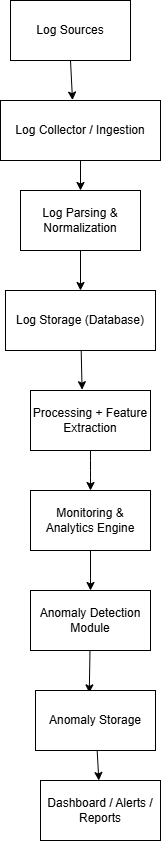

The diagram above was exported from draw.io. Its source (the exported page's mxGraphModel, read from the mxfile embedded in the PNG):
<mxGraphModel dx="618" dy="563" grid="1" gridSize="10" guides="1" tooltips="1" connect="1" arrows="1" fold="1" page="1" pageScale="1" pageWidth="850" pageHeight="1100" math="0" shadow="0">
  <root>
    <mxCell id="0" />
    <mxCell id="1" parent="0" />
    <mxCell id="13" style="edgeStyle=none;html=1;exitX=0.5;exitY=1;exitDx=0;exitDy=0;entryX=0.45;entryY=-0.007;entryDx=0;entryDy=0;entryPerimeter=0;" edge="1" parent="1" source="2" target="7">
      <mxGeometry relative="1" as="geometry" />
    </mxCell>
    <mxCell id="2" value="Log Sources" style="rounded=0;whiteSpace=wrap;html=1;fontFamily=Helvetica;" vertex="1" parent="1">
      <mxGeometry x="240" y="10" width="120" height="60" as="geometry" />
    </mxCell>
    <mxCell id="20" value="" style="edgeStyle=none;html=1;entryX=0.448;entryY=0.04;entryDx=0;entryDy=0;entryPerimeter=0;" edge="1" parent="1" source="3" target="5">
      <mxGeometry relative="1" as="geometry" />
    </mxCell>
    <mxCell id="3" value="Anomaly Detection Module" style="rounded=0;whiteSpace=wrap;html=1;" vertex="1" parent="1">
      <mxGeometry x="260" y="600" width="120" height="60" as="geometry" />
    </mxCell>
    <mxCell id="16" value="" style="edgeStyle=none;html=1;entryX=0.43;entryY=-0.013;entryDx=0;entryDy=0;entryPerimeter=0;" edge="1" parent="1" source="4" target="6">
      <mxGeometry relative="1" as="geometry" />
    </mxCell>
    <mxCell id="4" value="Log Storage (Database)" style="rounded=0;whiteSpace=wrap;html=1;" vertex="1" parent="1">
      <mxGeometry x="235" y="300" width="150" height="60" as="geometry" />
    </mxCell>
    <mxCell id="22" value="" style="edgeStyle=none;html=1;" edge="1" parent="1" source="5" target="8">
      <mxGeometry relative="1" as="geometry" />
    </mxCell>
    <mxCell id="5" value="Anomaly Storage" style="rounded=0;whiteSpace=wrap;html=1;" vertex="1" parent="1">
      <mxGeometry x="265" y="700" width="120" height="60" as="geometry" />
    </mxCell>
    <mxCell id="17" value="" style="edgeStyle=none;html=1;" edge="1" parent="1" source="6" target="9">
      <mxGeometry relative="1" as="geometry">
        <Array as="points">
          <mxPoint x="320" y="480" />
        </Array>
      </mxGeometry>
    </mxCell>
    <mxCell id="6" value="Processing + Feature Extraction" style="rounded=0;whiteSpace=wrap;html=1;" vertex="1" parent="1">
      <mxGeometry x="260" y="400" width="120" height="60" as="geometry" />
    </mxCell>
    <mxCell id="14" style="edgeStyle=none;html=1;exitX=0.5;exitY=1;exitDx=0;exitDy=0;entryX=0.5;entryY=0;entryDx=0;entryDy=0;" edge="1" parent="1" source="7" target="10">
      <mxGeometry relative="1" as="geometry" />
    </mxCell>
    <mxCell id="7" value="Log Collector / Ingestion" style="rounded=0;whiteSpace=wrap;html=1;" vertex="1" parent="1">
      <mxGeometry x="230" y="110" width="160" height="60" as="geometry" />
    </mxCell>
    <mxCell id="8" value="Dashboard / Alerts / Reports" style="rounded=0;whiteSpace=wrap;html=1;" vertex="1" parent="1">
      <mxGeometry x="270" y="790" width="120" height="60" as="geometry" />
    </mxCell>
    <mxCell id="19" value="" style="edgeStyle=none;html=1;" edge="1" parent="1" source="9" target="3">
      <mxGeometry relative="1" as="geometry" />
    </mxCell>
    <mxCell id="9" value="Monitoring &amp;amp; Analytics Engine" style="rounded=0;whiteSpace=wrap;html=1;" vertex="1" parent="1">
      <mxGeometry x="260" y="500" width="120" height="60" as="geometry" />
    </mxCell>
    <mxCell id="15" style="edgeStyle=none;html=1;exitX=0.5;exitY=1;exitDx=0;exitDy=0;entryX=0.5;entryY=0;entryDx=0;entryDy=0;" edge="1" parent="1" source="10" target="4">
      <mxGeometry relative="1" as="geometry" />
    </mxCell>
    <mxCell id="10" value="Log Parsing &amp;amp; Normalization" style="rounded=0;whiteSpace=wrap;html=1;" vertex="1" parent="1">
      <mxGeometry x="250" y="200" width="120" height="60" as="geometry" />
    </mxCell>
  </root>
</mxGraphModel>